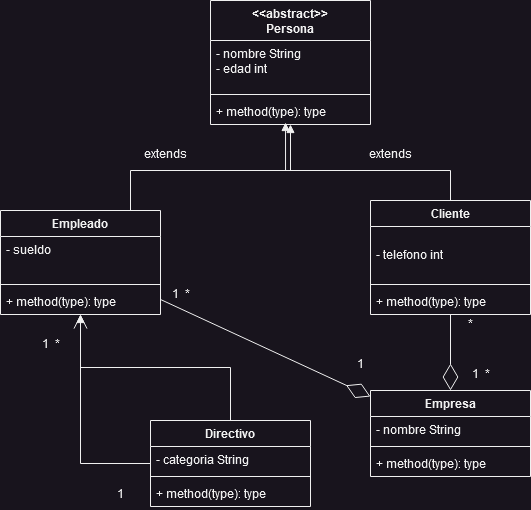

The diagram above was exported from draw.io. Its source (the exported page's mxGraphModel, read from the mxfile embedded in the PNG):
<mxGraphModel dx="954" dy="600" grid="1" gridSize="10" guides="1" tooltips="1" connect="1" arrows="1" fold="1" page="1" pageScale="1" pageWidth="827" pageHeight="1169" math="0" shadow="0">
  <root>
    <mxCell id="0" />
    <mxCell id="1" parent="0" />
    <mxCell id="bNjpUP69qrkd2PaazZd9-1" value="Empresa" style="swimlane;fontStyle=1;align=center;verticalAlign=top;childLayout=stackLayout;horizontal=1;startSize=26;horizontalStack=0;resizeParent=1;resizeParentMax=0;resizeLast=0;collapsible=1;marginBottom=0;whiteSpace=wrap;html=1;" vertex="1" parent="1">
      <mxGeometry x="450" y="490" width="160" height="86" as="geometry" />
    </mxCell>
    <mxCell id="bNjpUP69qrkd2PaazZd9-2" value="- nombre String" style="text;strokeColor=none;fillColor=none;align=left;verticalAlign=top;spacingLeft=4;spacingRight=4;overflow=hidden;rotatable=0;points=[[0,0.5],[1,0.5]];portConstraint=eastwest;whiteSpace=wrap;html=1;" vertex="1" parent="bNjpUP69qrkd2PaazZd9-1">
      <mxGeometry y="26" width="160" height="26" as="geometry" />
    </mxCell>
    <mxCell id="bNjpUP69qrkd2PaazZd9-3" value="" style="line;strokeWidth=1;fillColor=none;align=left;verticalAlign=middle;spacingTop=-1;spacingLeft=3;spacingRight=3;rotatable=0;labelPosition=right;points=[];portConstraint=eastwest;strokeColor=inherit;" vertex="1" parent="bNjpUP69qrkd2PaazZd9-1">
      <mxGeometry y="52" width="160" height="8" as="geometry" />
    </mxCell>
    <mxCell id="bNjpUP69qrkd2PaazZd9-4" value="+ method(type): type" style="text;strokeColor=none;fillColor=none;align=left;verticalAlign=top;spacingLeft=4;spacingRight=4;overflow=hidden;rotatable=0;points=[[0,0.5],[1,0.5]];portConstraint=eastwest;whiteSpace=wrap;html=1;" vertex="1" parent="bNjpUP69qrkd2PaazZd9-1">
      <mxGeometry y="60" width="160" height="26" as="geometry" />
    </mxCell>
    <mxCell id="bNjpUP69qrkd2PaazZd9-5" value="Empleado" style="swimlane;fontStyle=1;align=center;verticalAlign=top;childLayout=stackLayout;horizontal=1;startSize=26;horizontalStack=0;resizeParent=1;resizeParentMax=0;resizeLast=0;collapsible=1;marginBottom=0;whiteSpace=wrap;html=1;" vertex="1" parent="1">
      <mxGeometry x="80" y="310" width="160" height="104" as="geometry" />
    </mxCell>
    <mxCell id="bNjpUP69qrkd2PaazZd9-6" value="- sueldo" style="text;strokeColor=none;fillColor=none;align=left;verticalAlign=top;spacingLeft=4;spacingRight=4;overflow=hidden;rotatable=0;points=[[0,0.5],[1,0.5]];portConstraint=eastwest;whiteSpace=wrap;html=1;" vertex="1" parent="bNjpUP69qrkd2PaazZd9-5">
      <mxGeometry y="26" width="160" height="44" as="geometry" />
    </mxCell>
    <mxCell id="bNjpUP69qrkd2PaazZd9-7" value="" style="line;strokeWidth=1;fillColor=none;align=left;verticalAlign=middle;spacingTop=-1;spacingLeft=3;spacingRight=3;rotatable=0;labelPosition=right;points=[];portConstraint=eastwest;strokeColor=inherit;" vertex="1" parent="bNjpUP69qrkd2PaazZd9-5">
      <mxGeometry y="70" width="160" height="8" as="geometry" />
    </mxCell>
    <mxCell id="bNjpUP69qrkd2PaazZd9-8" value="+ method(type): type" style="text;strokeColor=none;fillColor=none;align=left;verticalAlign=top;spacingLeft=4;spacingRight=4;overflow=hidden;rotatable=0;points=[[0,0.5],[1,0.5]];portConstraint=eastwest;whiteSpace=wrap;html=1;" vertex="1" parent="bNjpUP69qrkd2PaazZd9-5">
      <mxGeometry y="78" width="160" height="26" as="geometry" />
    </mxCell>
    <mxCell id="bNjpUP69qrkd2PaazZd9-9" value="Cliente" style="swimlane;fontStyle=1;align=center;verticalAlign=top;childLayout=stackLayout;horizontal=1;startSize=26;horizontalStack=0;resizeParent=1;resizeParentMax=0;resizeLast=0;collapsible=1;marginBottom=0;whiteSpace=wrap;html=1;" vertex="1" parent="1">
      <mxGeometry x="450" y="300" width="160" height="114" as="geometry" />
    </mxCell>
    <mxCell id="bNjpUP69qrkd2PaazZd9-10" value="&lt;br&gt;&lt;div&gt;- telefono int&lt;br&gt;&lt;/div&gt;" style="text;strokeColor=none;fillColor=none;align=left;verticalAlign=top;spacingLeft=4;spacingRight=4;overflow=hidden;rotatable=0;points=[[0,0.5],[1,0.5]];portConstraint=eastwest;whiteSpace=wrap;html=1;" vertex="1" parent="bNjpUP69qrkd2PaazZd9-9">
      <mxGeometry y="26" width="160" height="54" as="geometry" />
    </mxCell>
    <mxCell id="bNjpUP69qrkd2PaazZd9-11" value="" style="line;strokeWidth=1;fillColor=none;align=left;verticalAlign=middle;spacingTop=-1;spacingLeft=3;spacingRight=3;rotatable=0;labelPosition=right;points=[];portConstraint=eastwest;strokeColor=inherit;" vertex="1" parent="bNjpUP69qrkd2PaazZd9-9">
      <mxGeometry y="80" width="160" height="8" as="geometry" />
    </mxCell>
    <mxCell id="bNjpUP69qrkd2PaazZd9-12" value="+ method(type): type" style="text;strokeColor=none;fillColor=none;align=left;verticalAlign=top;spacingLeft=4;spacingRight=4;overflow=hidden;rotatable=0;points=[[0,0.5],[1,0.5]];portConstraint=eastwest;whiteSpace=wrap;html=1;" vertex="1" parent="bNjpUP69qrkd2PaazZd9-9">
      <mxGeometry y="88" width="160" height="26" as="geometry" />
    </mxCell>
    <mxCell id="bNjpUP69qrkd2PaazZd9-13" value="&lt;div&gt;&amp;lt;&amp;lt;abstract&amp;gt;&amp;gt;&lt;/div&gt;&lt;div&gt;Persona&lt;br&gt;&lt;/div&gt;" style="swimlane;fontStyle=1;align=center;verticalAlign=top;childLayout=stackLayout;horizontal=1;startSize=40;horizontalStack=0;resizeParent=1;resizeParentMax=0;resizeLast=0;collapsible=1;marginBottom=0;whiteSpace=wrap;html=1;" vertex="1" parent="1">
      <mxGeometry x="290" y="100" width="160" height="124" as="geometry" />
    </mxCell>
    <mxCell id="bNjpUP69qrkd2PaazZd9-14" value="&lt;div&gt;- nombre String&lt;/div&gt;&lt;div&gt;- edad int&lt;br&gt;&lt;/div&gt;" style="text;strokeColor=none;fillColor=none;align=left;verticalAlign=top;spacingLeft=4;spacingRight=4;overflow=hidden;rotatable=0;points=[[0,0.5],[1,0.5]];portConstraint=eastwest;whiteSpace=wrap;html=1;" vertex="1" parent="bNjpUP69qrkd2PaazZd9-13">
      <mxGeometry y="40" width="160" height="50" as="geometry" />
    </mxCell>
    <mxCell id="bNjpUP69qrkd2PaazZd9-15" value="" style="line;strokeWidth=1;fillColor=none;align=left;verticalAlign=middle;spacingTop=-1;spacingLeft=3;spacingRight=3;rotatable=0;labelPosition=right;points=[];portConstraint=eastwest;strokeColor=inherit;" vertex="1" parent="bNjpUP69qrkd2PaazZd9-13">
      <mxGeometry y="90" width="160" height="8" as="geometry" />
    </mxCell>
    <mxCell id="bNjpUP69qrkd2PaazZd9-16" value="+ method(type): type" style="text;strokeColor=none;fillColor=none;align=left;verticalAlign=top;spacingLeft=4;spacingRight=4;overflow=hidden;rotatable=0;points=[[0,0.5],[1,0.5]];portConstraint=eastwest;whiteSpace=wrap;html=1;" vertex="1" parent="bNjpUP69qrkd2PaazZd9-13">
      <mxGeometry y="98" width="160" height="26" as="geometry" />
    </mxCell>
    <mxCell id="bNjpUP69qrkd2PaazZd9-21" value="" style="html=1;verticalAlign=bottom;endArrow=block;edgeStyle=elbowEdgeStyle;elbow=vertical;curved=0;rounded=0;entryX=0.469;entryY=0.923;entryDx=0;entryDy=0;entryPerimeter=0;" edge="1" parent="1" source="bNjpUP69qrkd2PaazZd9-9" target="bNjpUP69qrkd2PaazZd9-16">
      <mxGeometry width="80" relative="1" as="geometry">
        <mxPoint x="340" y="300" as="sourcePoint" />
        <mxPoint x="420" y="300" as="targetPoint" />
        <Array as="points">
          <mxPoint x="400" y="270" />
          <mxPoint x="370" y="250" />
          <mxPoint x="410" y="270" />
        </Array>
      </mxGeometry>
    </mxCell>
    <mxCell id="bNjpUP69qrkd2PaazZd9-22" value="" style="html=1;verticalAlign=bottom;endArrow=block;edgeStyle=elbowEdgeStyle;elbow=vertical;curved=0;rounded=0;" edge="1" parent="1" source="bNjpUP69qrkd2PaazZd9-5" target="bNjpUP69qrkd2PaazZd9-13">
      <mxGeometry width="80" relative="1" as="geometry">
        <mxPoint x="280" y="258" as="sourcePoint" />
        <mxPoint x="115" y="180" as="targetPoint" />
        <Array as="points">
          <mxPoint x="210" y="270" />
        </Array>
      </mxGeometry>
    </mxCell>
    <mxCell id="bNjpUP69qrkd2PaazZd9-23" value="Directivo" style="swimlane;fontStyle=1;align=center;verticalAlign=top;childLayout=stackLayout;horizontal=1;startSize=26;horizontalStack=0;resizeParent=1;resizeParentMax=0;resizeLast=0;collapsible=1;marginBottom=0;whiteSpace=wrap;html=1;" vertex="1" parent="1">
      <mxGeometry x="230" y="520" width="160" height="86" as="geometry" />
    </mxCell>
    <mxCell id="bNjpUP69qrkd2PaazZd9-24" value="- categoria String" style="text;strokeColor=none;fillColor=none;align=left;verticalAlign=top;spacingLeft=4;spacingRight=4;overflow=hidden;rotatable=0;points=[[0,0.5],[1,0.5]];portConstraint=eastwest;whiteSpace=wrap;html=1;" vertex="1" parent="bNjpUP69qrkd2PaazZd9-23">
      <mxGeometry y="26" width="160" height="26" as="geometry" />
    </mxCell>
    <mxCell id="bNjpUP69qrkd2PaazZd9-25" value="" style="line;strokeWidth=1;fillColor=none;align=left;verticalAlign=middle;spacingTop=-1;spacingLeft=3;spacingRight=3;rotatable=0;labelPosition=right;points=[];portConstraint=eastwest;strokeColor=inherit;" vertex="1" parent="bNjpUP69qrkd2PaazZd9-23">
      <mxGeometry y="52" width="160" height="8" as="geometry" />
    </mxCell>
    <mxCell id="bNjpUP69qrkd2PaazZd9-26" value="+ method(type): type" style="text;strokeColor=none;fillColor=none;align=left;verticalAlign=top;spacingLeft=4;spacingRight=4;overflow=hidden;rotatable=0;points=[[0,0.5],[1,0.5]];portConstraint=eastwest;whiteSpace=wrap;html=1;" vertex="1" parent="bNjpUP69qrkd2PaazZd9-23">
      <mxGeometry y="60" width="160" height="26" as="geometry" />
    </mxCell>
    <mxCell id="bNjpUP69qrkd2PaazZd9-27" value="" style="html=1;verticalAlign=bottom;endArrow=block;edgeStyle=elbowEdgeStyle;elbow=vertical;curved=0;rounded=0;" edge="1" parent="1" source="bNjpUP69qrkd2PaazZd9-23" target="bNjpUP69qrkd2PaazZd9-5">
      <mxGeometry width="80" relative="1" as="geometry">
        <mxPoint x="240" y="450" as="sourcePoint" />
        <mxPoint x="320" y="450" as="targetPoint" />
      </mxGeometry>
    </mxCell>
    <mxCell id="bNjpUP69qrkd2PaazZd9-28" value="" style="endArrow=diamondThin;endFill=0;endSize=24;html=1;rounded=0;" edge="1" parent="1" source="bNjpUP69qrkd2PaazZd9-5" target="bNjpUP69qrkd2PaazZd9-1">
      <mxGeometry width="160" relative="1" as="geometry">
        <mxPoint x="410" y="410" as="sourcePoint" />
        <mxPoint x="570" y="410" as="targetPoint" />
      </mxGeometry>
    </mxCell>
    <mxCell id="bNjpUP69qrkd2PaazZd9-29" value="extends" style="text;html=1;align=center;verticalAlign=middle;resizable=0;points=[];autosize=1;strokeColor=none;fillColor=none;" vertex="1" parent="1">
      <mxGeometry x="435" y="238" width="70" height="30" as="geometry" />
    </mxCell>
    <mxCell id="bNjpUP69qrkd2PaazZd9-30" value="extends" style="text;html=1;align=center;verticalAlign=middle;resizable=0;points=[];autosize=1;strokeColor=none;fillColor=none;" vertex="1" parent="1">
      <mxGeometry x="210" y="238" width="70" height="30" as="geometry" />
    </mxCell>
    <mxCell id="bNjpUP69qrkd2PaazZd9-31" value="" style="endArrow=diamondThin;endFill=0;endSize=24;html=1;rounded=0;" edge="1" parent="1" source="bNjpUP69qrkd2PaazZd9-9" target="bNjpUP69qrkd2PaazZd9-1">
      <mxGeometry width="160" relative="1" as="geometry">
        <mxPoint x="250" y="409" as="sourcePoint" />
        <mxPoint x="460" y="506" as="targetPoint" />
      </mxGeometry>
    </mxCell>
    <mxCell id="bNjpUP69qrkd2PaazZd9-32" value="1&amp;nbsp; *" style="text;html=1;align=center;verticalAlign=middle;resizable=0;points=[];autosize=1;strokeColor=none;fillColor=none;" vertex="1" parent="1">
      <mxGeometry x="240" y="378" width="40" height="30" as="geometry" />
    </mxCell>
    <mxCell id="bNjpUP69qrkd2PaazZd9-33" value="1" style="text;html=1;align=center;verticalAlign=middle;resizable=0;points=[];autosize=1;strokeColor=none;fillColor=none;" vertex="1" parent="1">
      <mxGeometry x="425" y="448" width="30" height="30" as="geometry" />
    </mxCell>
    <mxCell id="bNjpUP69qrkd2PaazZd9-34" value="*" style="text;html=1;align=center;verticalAlign=middle;resizable=0;points=[];autosize=1;strokeColor=none;fillColor=none;" vertex="1" parent="1">
      <mxGeometry x="535" y="408" width="30" height="30" as="geometry" />
    </mxCell>
    <mxCell id="bNjpUP69qrkd2PaazZd9-35" value="1&amp;nbsp; *" style="text;html=1;align=center;verticalAlign=middle;resizable=0;points=[];autosize=1;strokeColor=none;fillColor=none;" vertex="1" parent="1">
      <mxGeometry x="540" y="458" width="40" height="30" as="geometry" />
    </mxCell>
    <mxCell id="bNjpUP69qrkd2PaazZd9-36" value="" style="endArrow=open;endFill=1;endSize=12;html=1;rounded=0;" edge="1" parent="1" source="bNjpUP69qrkd2PaazZd9-23" target="bNjpUP69qrkd2PaazZd9-5">
      <mxGeometry width="160" relative="1" as="geometry">
        <mxPoint x="30" y="550" as="sourcePoint" />
        <mxPoint x="190" y="550" as="targetPoint" />
        <Array as="points">
          <mxPoint x="160" y="563" />
        </Array>
      </mxGeometry>
    </mxCell>
    <mxCell id="bNjpUP69qrkd2PaazZd9-37" value="1&amp;nbsp; *" style="text;html=1;align=center;verticalAlign=middle;resizable=0;points=[];autosize=1;strokeColor=none;fillColor=none;" vertex="1" parent="1">
      <mxGeometry x="110" y="428" width="40" height="30" as="geometry" />
    </mxCell>
    <mxCell id="bNjpUP69qrkd2PaazZd9-40" value="1" style="text;html=1;align=center;verticalAlign=middle;resizable=0;points=[];autosize=1;strokeColor=none;fillColor=none;" vertex="1" parent="1">
      <mxGeometry x="185" y="578" width="30" height="30" as="geometry" />
    </mxCell>
  </root>
</mxGraphModel>